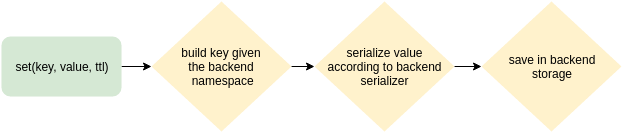

The diagram above was exported from draw.io. Its source (the exported page's mxGraphModel, read from the mxfile embedded in the PNG):
<mxGraphModel dx="786" dy="467" grid="1" gridSize="10" guides="1" tooltips="1" connect="1" arrows="1" fold="1" page="1" pageScale="1" pageWidth="826" pageHeight="1169" background="#ffffff" math="0" shadow="0">
  <root>
    <mxCell id="0" />
    <mxCell id="1" parent="0" />
    <mxCell id="6" style="edgeStyle=orthogonalEdgeStyle;rounded=0;html=1;exitX=1;exitY=0.5;entryX=0;entryY=0.5;jettySize=auto;orthogonalLoop=1;" edge="1" parent="1" source="2" target="3">
      <mxGeometry relative="1" as="geometry" />
    </mxCell>
    <mxCell id="2" value="set(key, value, ttl)" style="rounded=1;whiteSpace=wrap;html=1;align=center;fillColor=#d5e8d4;strokeColor=none;" vertex="1" parent="1">
      <mxGeometry x="100" y="270" width="120" height="60" as="geometry" />
    </mxCell>
    <mxCell id="8" style="edgeStyle=orthogonalEdgeStyle;rounded=0;html=1;exitX=1;exitY=0.5;entryX=0;entryY=0.5;jettySize=auto;orthogonalLoop=1;" edge="1" parent="1" source="3" target="4">
      <mxGeometry relative="1" as="geometry" />
    </mxCell>
    <mxCell id="3" value="build key given&lt;div&gt;the backend&lt;/div&gt;&lt;div&gt;&amp;nbsp;namespace&lt;/div&gt;" style="rhombus;whiteSpace=wrap;html=1;fillColor=#fff2cc;align=center;strokeColor=none;" vertex="1" parent="1">
      <mxGeometry x="250" y="235" width="140" height="130" as="geometry" />
    </mxCell>
    <mxCell id="9" style="edgeStyle=orthogonalEdgeStyle;rounded=0;html=1;exitX=1;exitY=0.5;entryX=0;entryY=0.5;jettySize=auto;orthogonalLoop=1;" edge="1" parent="1" source="4" target="5">
      <mxGeometry relative="1" as="geometry" />
    </mxCell>
    <mxCell id="4" value="serialize value&lt;div&gt;according to backend&lt;/div&gt;&lt;div&gt;serializer&lt;/div&gt;" style="rhombus;whiteSpace=wrap;html=1;fillColor=#fff2cc;align=center;strokeColor=none;" vertex="1" parent="1">
      <mxGeometry x="413" y="235" width="140" height="130" as="geometry" />
    </mxCell>
    <mxCell id="5" value="save in backend&lt;div&gt;storage&lt;/div&gt;" style="rhombus;whiteSpace=wrap;html=1;fillColor=#fff2cc;align=center;strokeColor=none;" vertex="1" parent="1">
      <mxGeometry x="580" y="235" width="140" height="130" as="geometry" />
    </mxCell>
  </root>
</mxGraphModel>